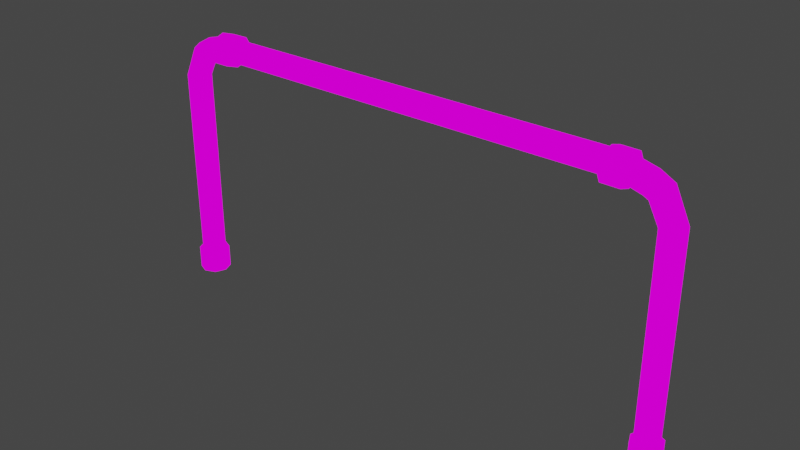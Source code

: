# Source: WSPipe.blend  (saved by Blender 2.82.7; exported with 4.5.12 LTS)
import bpy
from mathutils import Matrix  # noqa: F401  (used for matrix-valued properties, if any)

bpy.ops.wm.read_factory_settings(use_empty=True)
scene = bpy.context.scene
scene.name = 'Scene'

# ---- collections
col_collection = bpy.data.collections.new('Collection'); scene.collection.children.link(col_collection)

# ---- images (referenced by path relative to the original .blend; pixels are not part of the script)
import os
ASSET_DIR = os.environ.get("B2B_ASSET_DIR", "")  # directory of the original .blend (textures are referenced by path, not embedded)
HERE = os.path.dirname(os.path.abspath(__file__))  # packed textures are extracted next to this script under _unpacked/

def load_image(name, relpath, width, height, colorspace="sRGB"):
    """Load a texture the original file referenced (path relative to the .blend, or extracted next to this script)."""
    p = next((c for c in (os.path.join(HERE, relpath), os.path.join(ASSET_DIR, relpath)) if relpath and os.path.exists(c)), "")
    if p:
        img = bpy.data.images.load(p, check_existing=True)
        img.name = name
    else:  # same state as the original file: an image datablock whose file is absent (Cycles renders it pink)
        img = bpy.data.images.new(name, width, height)
        img.source = "FILE"
        img.filepath = "//" + (relpath or name)
    img.colorspace_settings.name = colorspace
    return img
img_mechanishop_png_003 = load_image('MECHANISHOP.png.003', 'MECHANISHOP.png', 1024, 1024, 'sRGB')

# ---- materials (node trees are filled in below, after node groups)
mat_mechanishop_003 = bpy.data.materials.new('MECHANISHOP.003')
mat_mechanishop_003.use_transparent_shadow = False

# ---- material node trees
mat_mechanishop_003.use_nodes = True; mat_mechanishop_003.node_tree.nodes.clear()
_N = mat_mechanishop_003.node_tree.nodes; _L = mat_mechanishop_003.node_tree.links
n0 = _N.new('ShaderNodeOutputMaterial'); n0.name = 'Material Output'; n0.location = (400, 0)
n1 = _N.new('ShaderNodeLightPath'); n1.name = 'Light Path'; n1.location = (0, 250)
n2 = _N.new('ShaderNodeBsdfTransparent'); n2.name = 'Transparent BSDF'; n2.location = (-200, -100)
n3 = _N.new('ShaderNodeEmission'); n3.name = 'Emission'; n3.location = (-200, -200)
n4 = _N.new('ShaderNodeMixShader'); n4.name = 'Mix Shader'; n4.location = (200, 0)
n5 = _N.new('ShaderNodeMixShader'); n5.name = 'Mix Shader.001'; n5.location = (0, -100)
n6 = _N.new('ShaderNodeTexImage'); n6.name = 'Image Texture'; n6.location = (-500, 100)
n6.image = img_mechanishop_png_003
n6.interpolation = 'Closest'
_L.new(n6.outputs[0], n3.inputs[0])
_L.new(n6.outputs[1], n5.inputs[0])
_L.new(n2.outputs[0], n5.inputs[1])
_L.new(n2.outputs[0], n4.inputs[1])
_L.new(n3.outputs[0], n5.inputs[2])
_L.new(n5.outputs[0], n4.inputs[2])
_L.new(n1.outputs[0], n4.inputs[0])
_L.new(n4.outputs[0], n0.inputs[0])
n0.is_active_output = True

# ---- world
world_world = bpy.data.worlds.new('World'); scene.world = world_world
world_world.use_nodes = True; world_world.node_tree.nodes.clear()
_N = world_world.node_tree.nodes; _L = world_world.node_tree.links
n0 = _N.new('ShaderNodeOutputWorld'); n0.name = 'World Output'; n0.location = (300, 300)
n1 = _N.new('ShaderNodeBackground'); n1.name = 'Background'; n1.location = (10, 300)
n1.inputs[0].default_value = (0.05088, 0.05088, 0.05088, 1.0)
_L.new(n1.outputs[0], n0.inputs[0])
n0.is_active_output = True
world_world.color = (0.05088, 0.05088, 0.05088)
world_world.use_sun_shadow = False
world_world.sun_shadow_jitter_overblur = 0.0

# ---- meshes
me_cube_004 = bpy.data.meshes.new('Cube.004')
me_cube_004.from_pydata([(-2.037, 3.63, -0.2599), (-2.037, 3.75, -0.5142), (-2.037, 3.75, -0.2599), (-1.574, 3.63, 1.321), (-2.037, 3.63, 0.7573), (-1.917, 3.63, -0.2599), (-1.813, 3.75, 1.167), (-1.917, 3.63, -0.5142), (-2.037, 3.63, 0.3759), (-1.917, 3.75, -0.2599), (-2.037, 3.63, -0.5142), (-1.917, 3.75, 0.2487), (-2.037, 3.75, -0.1328), (-1.917, 3.75, 0.7573), (-1.917, 3.63, 0.7573), (-1.917, 3.63, 0.2487), (-1.835, 3.75, 1.285), (-1.917, 3.75, -0.5142), (-1.917, 3.63, 0.503), (-1.917, 3.63, 1.012), (-1.573, 3.63, 1.201), (-1.813, 3.63, 1.167), (-1.917, 3.63, -0.3871), (-1.574, 3.75, 1.321), (-2.037, 3.75, 0.7573), (-2.037, 3.75, 0.2487), (-2.037, 3.75, 1.012), (-1.835, 3.63, 1.285), (-2.037, 3.75, 0.503), (-2.037, 3.63, 0.503), (-2.037, 3.75, -0.005597), (-1.573, 3.75, 1.201), (-1.977, 3.605, -0.5142), (-2.037, 3.63, 1.012), (-1.917, 3.75, 1.012), (-1.917, 3.63, -0.005597), (-1.917, 3.75, 0.503), (-2.037, 3.63, 0.2487), (-1.917, 3.75, -0.005597), (-2.037, 3.63, -0.005597), (-1.977, 3.775, 0.2487), (-1.977, 3.605, -0.2599), (-2.037, 3.63, 0.8845), (-1.824, 3.775, 1.226), (-1.977, 3.605, -0.005597), (-1.917, 3.75, 0.3759), (-2.062, 3.69, -0.5142), (-2.062, 3.69, -0.005597), (-1.977, 3.775, 1.012), (-2.037, 3.75, -0.3871), (-1.977, 3.775, -0.005597), (-2.037, 3.75, 0.6302), (-1.917, 3.75, -0.1328), (-2.037, 3.63, -0.1328), (-1.892, 3.69, -0.005597), (-1.977, 3.775, 0.7573), (-1.7, 3.75, 1.2), (-2.062, 3.69, 1.012), (-1.935, 3.63, 1.231), (-1.701, 3.75, 1.32), (-1.892, 3.69, 0.7573), (-1.977, 3.605, 0.2487), (-1.977, 3.775, -0.2599), (-1.847, 3.63, 1.149), (-1.977, 3.775, -0.5142), (-2.037, 3.75, 0.3759), (-1.892, 3.69, -0.2599), (-1.84, 3.69, 1.31), (-1.572, 3.69, 1.176), (-2.037, 3.75, 0.8845), (-1.935, 3.75, 1.231), (-1.917, 3.75, -0.3871), (-2.062, 3.69, 0.7573), (-1.574, 3.69, 1.346), (-2.062, 3.69, 0.503), (-1.977, 3.605, 0.7573), (-1.917, 3.63, 0.6302), (-1.977, 3.605, 0.503), (-2.037, 3.75, 0.1216), (-1.809, 3.69, 1.142), (-1.573, 3.775, 1.261), (-1.573, 3.605, 1.261), (-1.7, 3.63, 1.2), (-1.824, 3.605, 1.226), (-1.917, 3.75, 0.8845), (-1.847, 3.75, 1.149), (-1.917, 3.75, 0.6302), (-1.892, 3.69, 0.2487), (-1.977, 3.605, 1.012), (-1.917, 3.63, 0.1216), (-1.977, 3.775, 0.503), (-1.917, 3.63, -0.1328), (-1.917, 3.75, 0.1216), (-2.062, 3.69, -0.2599), (-2.037, 3.63, -0.3871), (-1.892, 3.69, -0.5142), (-2.037, 3.63, 0.6302), (-2.062, 3.69, 0.2487), (-2.037, 3.63, 0.1216), (-1.701, 3.63, 1.32), (-1.892, 3.69, 0.503), (-1.917, 3.63, 0.3759), (-1.892, 3.69, 1.012), (-1.917, 3.63, 0.8845), (-1.7, 3.605, 1.26), (-1.891, 3.605, 1.19), (-1.977, 3.605, 0.8845), (-1.977, 3.605, 0.6302), (-1.977, 3.605, 0.3759), (-1.977, 3.605, 0.1216), (-1.977, 3.605, -0.1328), (-1.977, 3.605, -0.3871), (-1.892, 3.69, -0.1328), (-1.892, 3.69, -0.3871), (-1.892, 3.69, 0.3759), (-1.892, 3.69, 0.1216), (-1.892, 3.69, 0.8845), (-1.892, 3.69, 0.6302), (-1.7, 3.69, 1.175), (-1.829, 3.69, 1.132), (-2.062, 3.69, -0.1328), (-2.062, 3.69, -0.3871), (-2.062, 3.69, 0.3759), (-2.062, 3.69, 0.1216), (-2.062, 3.69, 0.8845), (-2.062, 3.69, 0.6302), (-1.701, 3.69, 1.345), (-1.953, 3.69, 1.248), (-1.7, 3.775, 1.26), (-1.891, 3.775, 1.19), (-1.977, 3.775, 0.8845), (-1.977, 3.775, 0.6302), (-1.977, 3.775, 0.3759), (-1.977, 3.775, 0.1216), (-1.977, 3.775, -0.1328), (-1.977, 3.775, -0.3871), (1.779, 3.745, -0.2599), (1.779, 3.625, -0.5142), (1.779, 3.625, -0.2599), (1.315, 3.745, 1.321), (1.779, 3.745, 0.7573), (1.659, 3.745, -0.2599), (1.555, 3.625, 1.167), (1.659, 3.745, -0.5142), (1.779, 3.745, 0.3759), (1.659, 3.625, -0.2599), (1.779, 3.745, -0.5142), (1.659, 3.625, 0.2487), (1.779, 3.625, -0.1328), (1.659, 3.625, 0.7573), (1.659, 3.745, 0.7573), (1.659, 3.745, 0.2487), (1.577, 3.625, 1.285), (1.659, 3.625, -0.5142), (1.659, 3.745, 0.503), (1.659, 3.745, 1.012), (1.314, 3.745, 1.201), (1.555, 3.745, 1.167), (1.659, 3.745, -0.3871), (1.315, 3.625, 1.321), (1.779, 3.625, 0.7573), (1.779, 3.625, 0.2487), (1.779, 3.625, 1.012), (1.577, 3.745, 1.285), (1.779, 3.625, 0.503), (1.779, 3.745, 0.503), (1.779, 3.625, -0.005597), (1.314, 3.625, 1.201), (1.719, 3.77, -0.5142), (1.779, 3.745, 1.012), (1.659, 3.625, 1.012), (1.659, 3.745, -0.005597), (1.659, 3.625, 0.503), (1.779, 3.745, 0.2487), (1.659, 3.625, -0.005597), (1.779, 3.745, -0.005597), (1.719, 3.6, 0.2487), (1.719, 3.77, -0.2599), (1.779, 3.745, 0.8845), (1.566, 3.6, 1.226), (1.719, 3.77, -0.005597), (1.659, 3.625, 0.3759), (1.804, 3.685, -0.5142), (1.804, 3.685, -0.005597), (1.719, 3.6, 1.012), (1.779, 3.625, -0.3871), (1.719, 3.6, -0.005597), (1.779, 3.625, 0.6302), (1.659, 3.625, -0.1328), (1.779, 3.745, -0.1328), (1.634, 3.685, -0.005597), (1.719, 3.6, 0.7573), (1.441, 3.625, 1.2), (1.804, 3.685, 1.012), (1.676, 3.745, 1.231), (1.442, 3.625, 1.32), (1.634, 3.685, 0.7573), (1.719, 3.77, 0.2487), (1.719, 3.6, -0.2599), (1.589, 3.745, 1.149), (1.719, 3.6, -0.5142), (1.779, 3.625, 0.3759), (1.634, 3.685, -0.2599), (1.581, 3.685, 1.31), (1.314, 3.685, 1.176), (1.779, 3.625, 0.8845), (1.676, 3.625, 1.231), (1.659, 3.625, -0.3871), (1.804, 3.685, 0.7573), (1.316, 3.685, 1.346), (1.804, 3.685, 0.503), (1.719, 3.77, 0.7573), (1.659, 3.745, 0.6302), (1.719, 3.77, 0.503), (1.779, 3.625, 0.1216), (1.55, 3.685, 1.142), (1.315, 3.6, 1.261), (1.315, 3.77, 1.261), (1.441, 3.745, 1.2), (1.566, 3.77, 1.226), (1.659, 3.625, 0.8845), (1.589, 3.625, 1.149), (1.659, 3.625, 0.6302), (1.634, 3.685, 0.2487), (1.719, 3.77, 1.012), (1.659, 3.745, 0.1216), (1.719, 3.6, 0.503), (1.659, 3.745, -0.1328), (1.659, 3.625, 0.1216), (1.804, 3.685, -0.2599), (1.779, 3.745, -0.3871), (1.634, 3.685, -0.5142), (1.779, 3.745, 0.6302), (1.804, 3.685, 0.2487), (1.779, 3.745, 0.1216), (1.442, 3.745, 1.32), (1.634, 3.685, 0.503), (1.659, 3.745, 0.3759), (1.634, 3.685, 1.012), (1.659, 3.745, 0.8845), (1.442, 3.77, 1.26), (1.632, 3.77, 1.19), (1.719, 3.77, 0.8845), (1.719, 3.77, 0.6302), (1.719, 3.77, 0.3759), (1.719, 3.77, 0.1216), (1.719, 3.77, -0.1328), (1.719, 3.77, -0.3871), (1.634, 3.685, -0.1328), (1.634, 3.685, -0.3871), (1.634, 3.685, 0.3759), (1.634, 3.685, 0.1216), (1.634, 3.685, 0.8845), (1.634, 3.685, 0.6302), (1.441, 3.685, 1.175), (1.57, 3.685, 1.132), (1.804, 3.685, -0.1328), (1.804, 3.685, -0.3871), (1.804, 3.685, 0.3759), (1.804, 3.685, 0.1216), (1.804, 3.685, 0.8845), (1.804, 3.685, 0.6302), (1.443, 3.685, 1.345), (1.694, 3.685, 1.248), (1.442, 3.6, 1.26), (1.632, 3.6, 1.19), (1.719, 3.6, 0.8845), (1.719, 3.6, 0.6302), (1.719, 3.6, 0.3759), (1.719, 3.6, 0.1216), (1.719, 3.6, -0.1328), (1.719, 3.6, -0.3871), (-1.572, 3.692, 1.152), (-1.573, 3.596, 1.184), (-1.574, 3.692, 1.371), (-1.574, 3.788, 1.339), (-1.573, 3.828, 1.262), (-1.573, 3.788, 1.184), (-1.573, 3.556, 1.262), (-1.574, 3.596, 1.339), (-1.7, 3.596, 1.183), (-1.7, 3.788, 1.183), (-1.701, 3.788, 1.337), (-1.701, 3.596, 1.337), (-1.7, 3.556, 1.26), (-1.7, 3.692, 1.15), (-1.701, 3.692, 1.37), (-1.7, 3.828, 1.26), (1.314, 3.78, 1.184), (1.314, 3.684, 1.152), (1.315, 3.587, 1.339), (1.316, 3.684, 1.371), (1.314, 3.587, 1.184), (1.315, 3.547, 1.262), (1.315, 3.78, 1.339), (1.315, 3.82, 1.262), (1.441, 3.78, 1.183), (1.441, 3.587, 1.183), (1.442, 3.587, 1.337), (1.442, 3.78, 1.337), (1.442, 3.82, 1.26), (1.441, 3.684, 1.15), (1.443, 3.684, 1.37), (1.442, 3.547, 1.26), (-1.228, 3.639, 1.202), (-1.604, 3.639, 1.322), (-1.228, 3.639, 1.322), (1.407, 3.639, 1.202), (0.2778, 3.639, 1.202), (-1.228, 3.759, 1.202), (1.031, 3.759, 1.322), (-1.604, 3.759, 1.202), (-0.2867, 3.639, 1.202), (-1.228, 3.759, 1.322), (-1.604, 3.639, 1.202), (-0.4749, 3.759, 1.322), (-1.039, 3.639, 1.322), (0.2778, 3.759, 1.322), (0.2778, 3.759, 1.202), (-0.4749, 3.759, 1.202), (1.031, 3.639, 1.322), (-1.604, 3.759, 1.322), (-0.09851, 3.759, 1.202), (0.6542, 3.759, 1.202), (1.407, 3.759, 1.202), (1.031, 3.759, 1.202), (-1.416, 3.759, 1.202), (1.407, 3.639, 1.322), (0.2778, 3.639, 1.322), (-0.4749, 3.639, 1.322), (0.6542, 3.639, 1.322), (1.031, 3.639, 1.202), (-0.09851, 3.639, 1.322), (-0.09851, 3.639, 1.202), (-0.8512, 3.639, 1.322), (1.407, 3.759, 1.322), (-1.604, 3.699, 1.177), (0.6542, 3.639, 1.202), (0.6542, 3.759, 1.322), (-0.8512, 3.759, 1.202), (-0.09851, 3.759, 1.322), (-0.4749, 3.639, 1.202), (-0.8512, 3.759, 1.322), (-0.8512, 3.639, 1.202), (-0.4749, 3.699, 1.347), (-1.228, 3.699, 1.177), (0.466, 3.639, 1.202), (1.031, 3.699, 1.347), (-0.8512, 3.699, 1.177), (-0.2867, 3.759, 1.322), (-1.604, 3.614, 1.262), (-0.8512, 3.614, 1.262), (0.6542, 3.699, 1.347), (-1.416, 3.639, 1.322), (-0.8512, 3.699, 1.347), (0.08966, 3.639, 1.322), (-1.039, 3.759, 1.322), (-1.039, 3.639, 1.202), (-0.8512, 3.784, 1.262), (0.2778, 3.699, 1.347), (1.219, 3.759, 1.322), (0.6542, 3.614, 1.262), (0.8423, 3.639, 1.202), (1.219, 3.639, 1.322), (0.2778, 3.784, 1.262), (-0.4749, 3.699, 1.177), (-1.228, 3.699, 1.347), (0.8423, 3.759, 1.202), (-1.604, 3.699, 1.347), (-0.2867, 3.639, 1.322), (-1.228, 3.784, 1.262), (1.031, 3.614, 1.262), (1.407, 3.784, 1.262), (0.466, 3.639, 1.322), (0.8423, 3.639, 1.322), (-1.416, 3.759, 1.322), (0.2778, 3.614, 1.262), (1.407, 3.614, 1.262), (-0.09851, 3.614, 1.262), (0.2778, 3.699, 1.177), (0.08966, 3.759, 1.202), (-0.09851, 3.699, 1.177), (-0.663, 3.639, 1.322), (1.031, 3.784, 1.262), (1.407, 3.699, 1.347), (1.407, 3.699, 1.177), (1.219, 3.759, 1.202), (1.031, 3.699, 1.177), (0.466, 3.759, 1.322), (0.8423, 3.759, 1.322), (0.08966, 3.759, 1.322), (-0.4749, 3.784, 1.262), (0.6542, 3.699, 1.177), (-0.663, 3.759, 1.202), (-0.09851, 3.699, 1.347), (-1.039, 3.759, 1.202), (-0.663, 3.759, 1.322), (-1.228, 3.614, 1.262), (-1.416, 3.639, 1.202), (-1.604, 3.784, 1.262), (0.08966, 3.639, 1.202), (-0.4749, 3.614, 1.262), (-0.663, 3.639, 1.202), (1.219, 3.639, 1.202), (-0.09851, 3.784, 1.262), (-0.2867, 3.759, 1.202), (0.6542, 3.784, 1.262), (0.466, 3.759, 1.202), (1.219, 3.699, 1.177), (0.8423, 3.699, 1.177), (0.466, 3.699, 1.177), (0.08966, 3.699, 1.177), (-0.2867, 3.699, 1.177), (-0.663, 3.699, 1.177), (-1.039, 3.699, 1.177), (-1.416, 3.699, 1.177), (-1.039, 3.784, 1.262), (-1.416, 3.784, 1.262), (-0.2867, 3.784, 1.262), (-0.663, 3.784, 1.262), (0.466, 3.784, 1.262), (0.08966, 3.784, 1.262), (1.219, 3.784, 1.262), (0.8423, 3.784, 1.262), (-1.039, 3.614, 1.262), (-1.416, 3.614, 1.262), (-0.2867, 3.614, 1.262), (-0.663, 3.614, 1.262), (0.466, 3.614, 1.262), (0.08966, 3.614, 1.262), (1.219, 3.614, 1.262), (0.8423, 3.614, 1.262), (1.219, 3.699, 1.347), (0.8423, 3.699, 1.347), (0.466, 3.699, 1.347), (0.08966, 3.699, 1.347), (-0.2867, 3.699, 1.347), (-0.663, 3.699, 1.347), (-1.039, 3.699, 1.347), (-1.416, 3.699, 1.347), (1.643, 3.761, -0.5309), (1.719, 3.792, -0.5309), (1.795, 3.761, -0.5309), (1.826, 3.685, -0.5309), (1.795, 3.609, -0.5309), (1.719, 3.578, -0.5309), (1.643, 3.761, -0.3704), (1.643, 3.609, -0.5309), (1.611, 3.685, -0.5309), (1.795, 3.609, -0.3704), (1.643, 3.609, -0.3704), (1.795, 3.761, -0.3704), (1.719, 3.792, -0.3704), (1.611, 3.685, -0.3704), (1.826, 3.685, -0.3704), (1.719, 3.578, -0.3704), (-1.977, 3.58, -0.533), (-1.899, 3.612, -0.5329), (-2.087, 3.69, -0.533), (-2.055, 3.612, -0.533), (-1.977, 3.8, -0.533), (-2.055, 3.768, -0.533), (-1.899, 3.612, -0.3683), (-1.867, 3.69, -0.533), (-1.899, 3.768, -0.533), (-2.055, 3.768, -0.3683), (-1.899, 3.768, -0.3683), (-2.055, 3.612, -0.3683), (-1.977, 3.58, -0.3683), (-1.867, 3.69, -0.3683), (-2.087, 3.69, -0.3683), (-1.977, 3.8, -0.3683)], [], [(135, 49, 2, 62), (134, 12, 30, 50), (133, 78, 25, 40), (132, 65, 28, 90), (131, 51, 24, 55), (130, 69, 26, 48), (129, 70, 16, 43), (167, 204, 289, 292), (127, 58, 27, 67), (59, 126, 286, 282), (125, 96, 4, 72), (124, 42, 33, 57), (123, 98, 37, 97), (122, 8, 29, 74), (121, 94, 0, 93), (120, 53, 39, 47), (119, 85, 6, 79), (192, 264, 303, 297), (117, 86, 13, 60), (116, 84, 34, 102), (115, 92, 11, 87), (114, 45, 36, 100), (113, 71, 9, 66), (112, 52, 38, 54), (111, 22, 5, 41), (110, 91, 35, 44), (109, 89, 15, 61), (108, 101, 18, 77), (107, 76, 14, 75), (106, 103, 19, 88), (105, 63, 21, 83), (3, 73, 274, 279), (156, 217, 295, 288), (27, 83, 104, 99), (83, 21, 82, 104), (58, 105, 83, 27), (33, 88, 105, 58), (88, 19, 63, 105), (42, 106, 88, 33), (4, 75, 106, 42), (75, 14, 103, 106), (96, 107, 75, 4), (29, 77, 107, 96), (77, 18, 76, 107), (8, 108, 77, 29), (37, 61, 108, 8), (61, 15, 101, 108), (98, 109, 61, 37), (39, 44, 109, 98), (44, 35, 89, 109), (53, 110, 44, 39), (0, 41, 110, 53), (41, 5, 91, 110), (94, 111, 41, 0), (71, 113, 469, 466), (64, 1, 461, 460), (91, 112, 54, 35), (5, 66, 112, 91), (66, 9, 52, 112), (22, 113, 66, 5), (22, 111, 468, 462), (1, 46, 458, 461), (101, 114, 100, 18), (15, 87, 114, 101), (87, 11, 45, 114), (89, 115, 87, 15), (35, 54, 115, 89), (54, 38, 92, 115), (103, 116, 102, 19), (14, 60, 116, 103), (60, 13, 84, 116), (76, 117, 60, 14), (18, 100, 117, 76), (100, 36, 86, 117), (80, 31, 277, 276), (21, 79, 118, 82), (79, 6, 56, 118), (63, 119, 79, 21), (19, 102, 119, 63), (102, 34, 85, 119), (12, 120, 47, 30), (2, 93, 120, 12), (93, 0, 53, 120), (49, 121, 93, 2), (49, 135, 471, 465), (113, 22, 462, 469), (65, 122, 74, 28), (25, 97, 122, 65), (97, 37, 8, 122), (78, 123, 97, 25), (30, 47, 123, 78), (47, 39, 98, 123), (69, 124, 57, 26), (24, 72, 124, 69), (72, 4, 42, 124), (51, 125, 72, 24), (28, 74, 125, 51), (74, 29, 96, 125), (240, 218, 296, 300), (16, 67, 126, 59), (67, 27, 99, 126), (70, 127, 67, 16), (26, 57, 127, 70), (57, 33, 58, 127), (159, 216, 293, 290), (6, 43, 128, 56), (43, 16, 59, 128), (85, 129, 43, 6), (34, 48, 129, 85), (48, 26, 70, 129), (84, 130, 48, 34), (13, 55, 130, 84), (55, 24, 69, 130), (86, 131, 55, 13), (36, 90, 131, 86), (90, 28, 51, 131), (45, 132, 90, 36), (11, 40, 132, 45), (40, 25, 65, 132), (92, 133, 40, 11), (38, 50, 133, 92), (50, 30, 78, 133), (52, 134, 50, 38), (9, 62, 134, 52), (62, 2, 12, 134), (71, 135, 62, 9), (10, 32, 456, 459), (111, 94, 467, 468), (271, 185, 138, 198), (270, 148, 166, 186), (269, 214, 161, 176), (268, 201, 164, 226), (267, 187, 160, 191), (266, 205, 162, 184), (265, 206, 152, 179), (235, 240, 300, 299), (263, 194, 163, 203), (209, 159, 290, 291), (261, 232, 140, 208), (260, 178, 169, 193), (259, 234, 173, 233), (258, 144, 165, 210), (257, 230, 136, 229), (256, 189, 175, 183), (255, 221, 142, 215), (118, 56, 281, 285), (253, 222, 149, 196), (252, 220, 170, 238), (251, 228, 147, 223), (250, 181, 172, 236), (249, 207, 145, 202), (248, 188, 174, 190), (247, 158, 141, 177), (246, 227, 171, 180), (245, 225, 151, 197), (244, 237, 154, 213), (243, 212, 150, 211), (242, 239, 155, 224), (241, 199, 157, 219), (128, 59, 282, 287), (82, 118, 285, 280), (163, 219, 240, 235), (219, 157, 218, 240), (194, 241, 219, 163), (169, 224, 241, 194), (224, 155, 199, 241), (178, 242, 224, 169), (140, 211, 242, 178), (211, 150, 239, 242), (232, 243, 211, 140), (165, 213, 243, 232), (213, 154, 212, 243), (144, 244, 213, 165), (173, 197, 244, 144), (197, 151, 237, 244), (234, 245, 197, 173), (175, 180, 245, 234), (180, 171, 225, 245), (189, 246, 180, 175), (136, 177, 246, 189), (177, 141, 227, 246), (230, 247, 177, 136), (137, 182, 443, 444), (185, 271, 455, 449), (227, 248, 190, 171), (141, 202, 248, 227), (202, 145, 188, 248), (158, 249, 202, 141), (249, 158, 446, 453), (146, 168, 441, 442), (237, 250, 236, 154), (151, 223, 250, 237), (223, 147, 181, 250), (225, 251, 223, 151), (171, 190, 251, 225), (190, 174, 228, 251), (239, 252, 238, 155), (150, 196, 252, 239), (196, 149, 220, 252), (212, 253, 196, 150), (154, 236, 253, 212), (236, 172, 222, 253), (31, 68, 272, 277), (157, 215, 254, 218), (215, 142, 192, 254), (199, 255, 215, 157), (155, 238, 255, 199), (238, 170, 221, 255), (148, 256, 183, 166), (138, 229, 256, 148), (229, 136, 189, 256), (185, 257, 229, 138), (247, 230, 451, 452), (271, 207, 450, 455), (201, 258, 210, 164), (161, 233, 258, 201), (233, 173, 144, 258), (214, 259, 233, 161), (166, 183, 259, 214), (183, 175, 234, 259), (205, 260, 193, 162), (160, 208, 260, 205), (208, 140, 178, 260), (187, 261, 208, 160), (164, 210, 261, 187), (210, 165, 232, 261), (56, 128, 287, 281), (152, 203, 262, 195), (203, 163, 235, 262), (206, 263, 203, 152), (162, 193, 263, 206), (193, 169, 194, 263), (20, 81, 278, 273), (142, 179, 264, 192), (179, 152, 195, 264), (221, 265, 179, 142), (170, 184, 265, 221), (184, 162, 206, 265), (220, 266, 184, 170), (149, 191, 266, 220), (191, 160, 205, 266), (222, 267, 191, 149), (172, 226, 267, 222), (226, 164, 187, 267), (181, 268, 226, 172), (147, 176, 268, 181), (176, 161, 201, 268), (228, 269, 176, 147), (174, 186, 269, 228), (186, 166, 214, 269), (188, 270, 186, 174), (145, 198, 270, 188), (198, 138, 148, 270), (207, 271, 198, 145), (231, 153, 447, 448), (143, 231, 448, 440), (287, 282, 275, 276), (286, 283, 279, 274), (285, 281, 277, 272), (284, 280, 273, 278), (283, 284, 278, 279), (280, 285, 272, 273), (282, 286, 274, 275), (281, 287, 276, 277), (303, 298, 290, 293), (302, 299, 294, 291), (301, 297, 292, 289), (300, 296, 288, 295), (299, 300, 295, 294), (296, 301, 289, 288), (298, 302, 291, 290), (297, 303, 293, 292), (218, 254, 301, 296), (81, 3, 279, 278), (68, 20, 273, 272), (264, 195, 298, 303), (126, 99, 283, 286), (254, 192, 297, 301), (216, 167, 292, 293), (139, 209, 291, 294), (195, 262, 302, 298), (217, 139, 294, 295), (73, 23, 275, 274), (99, 104, 284, 283), (204, 156, 288, 289), (262, 235, 299, 302), (23, 80, 276, 275), (104, 82, 280, 284), (439, 353, 306, 366), (438, 316, 334, 354), (437, 382, 329, 344), (436, 369, 332, 394), (435, 355, 328, 359), (434, 373, 330, 352), (433, 374, 320, 347), (432, 363, 327, 384), (431, 362, 331, 371), (430, 403, 307, 377), (429, 400, 308, 376), (428, 346, 337, 361), (427, 402, 341, 401), (426, 312, 333, 378), (425, 398, 304, 397), (424, 357, 343, 351), (423, 389, 310, 383), (422, 360, 335, 372), (421, 390, 317, 364), (420, 388, 338, 406), (419, 396, 315, 391), (418, 349, 340, 404), (417, 375, 313, 370), (416, 356, 342, 358), (415, 326, 309, 345), (414, 395, 339, 348), (413, 393, 319, 365), (412, 405, 322, 381), (411, 380, 318, 379), (410, 407, 323, 392), (409, 367, 325, 387), (408, 386, 324, 385), (403, 408, 385, 307), (331, 387, 408, 403), (387, 325, 386, 408), (362, 409, 387, 331), (337, 392, 409, 362), (392, 323, 367, 409), (346, 410, 392, 337), (308, 379, 410, 346), (379, 318, 407, 410), (400, 411, 379, 308), (333, 381, 411, 400), (381, 322, 380, 411), (312, 412, 381, 333), (341, 365, 412, 312), (365, 319, 405, 412), (402, 413, 365, 341), (343, 348, 413, 402), (348, 339, 393, 413), (357, 414, 348, 343), (304, 345, 414, 357), (345, 309, 395, 414), (398, 415, 345, 304), (314, 336, 415, 398), (336, 311, 326, 415), (395, 416, 358, 339), (309, 370, 416, 395), (370, 313, 356, 416), (326, 417, 370, 309), (311, 399, 417, 326), (399, 321, 375, 417), (405, 418, 404, 322), (319, 391, 418, 405), (391, 315, 349, 418), (393, 419, 391, 319), (339, 358, 419, 393), (358, 342, 396, 419), (407, 420, 406, 323), (318, 364, 420, 407), (364, 317, 388, 420), (380, 421, 364, 318), (322, 404, 421, 380), (404, 340, 390, 421), (386, 422, 372, 324), (325, 383, 422, 386), (383, 310, 360, 422), (367, 423, 383, 325), (323, 406, 423, 367), (406, 338, 389, 423), (316, 424, 351, 334), (306, 397, 424, 316), (397, 304, 357, 424), (353, 425, 397, 306), (305, 350, 425, 353), (350, 314, 398, 425), (369, 426, 378, 332), (329, 401, 426, 369), (401, 341, 312, 426), (382, 427, 401, 329), (334, 351, 427, 382), (351, 343, 402, 427), (373, 428, 361, 330), (328, 376, 428, 373), (376, 308, 346, 428), (355, 429, 376, 328), (332, 378, 429, 355), (378, 333, 400, 429), (363, 430, 377, 327), (320, 371, 430, 363), (371, 331, 403, 430), (374, 431, 371, 320), (330, 361, 431, 374), (361, 337, 362, 431), (360, 432, 384, 335), (310, 347, 432, 360), (347, 320, 363, 432), (389, 433, 347, 310), (338, 352, 433, 389), (352, 330, 374, 433), (388, 434, 352, 338), (317, 359, 434, 388), (359, 328, 373, 434), (390, 435, 359, 317), (340, 394, 435, 390), (394, 332, 355, 435), (349, 436, 394, 340), (315, 344, 436, 349), (344, 329, 369, 436), (396, 437, 344, 315), (342, 354, 437, 396), (354, 334, 382, 437), (356, 438, 354, 342), (313, 366, 438, 356), (366, 306, 316, 438), (375, 439, 366, 313), (321, 368, 439, 375), (368, 305, 353, 439), (442, 441, 452, 451), (441, 440, 446, 452), (440, 448, 453, 446), (448, 447, 450, 453), (444, 443, 454, 449), (443, 442, 451, 454), (447, 445, 455, 450), (445, 444, 449, 455), (158, 247, 452, 446), (200, 137, 444, 445), (207, 249, 453, 450), (182, 146, 442, 443), (257, 185, 449, 454), (230, 257, 454, 451), (153, 200, 445, 447), (168, 143, 440, 441), (459, 456, 468, 467), (456, 457, 462, 468), (457, 463, 469, 462), (463, 464, 466, 469), (461, 458, 470, 465), (458, 459, 467, 470), (464, 460, 471, 466), (460, 461, 465, 471), (46, 10, 459, 458), (121, 49, 465, 470), (94, 121, 470, 467), (17, 64, 460, 464), (32, 7, 457, 456), (7, 95, 463, 457), (95, 17, 464, 463), (135, 71, 466, 471)])
_uv = me_cube_004.uv_layers.new(name='UVMap')
_uv.uv.foreach_set('vector', [0.8906, 0.4205, 0.8751, 0.4205, 0.8751, 0.4317, 0.8906, 0.4317, 0.8906, 0.4432, 0.8751, 0.4432, 0.8751, 0.4545, 0.8906, 0.4545, 0.8906, 0.4205, 0.8751, 0.4205, 0.8751, 0.4317, 0.8906, 0.4317, 0.8906, 0.4432, 0.8751, 0.4432, 0.8751, 0.4545, 0.8906, 0.4545, 0.9062, 0.3864, 0.8751, 0.3864, 0.8751, 0.4091, 0.9062, 0.4091, 0.9062, 0.3864, 0.8751, 0.3864, 0.8751, 0.4091, 0.9062, 0.4091, 0.8906, 0.4205, 0.8751, 0.4205, 0.8751, 0.4317, 0.8906, 0.4317, 0.0, 0.0, 0.0, 0.0, 0.0, 0.0, 0.0, 0.0, 0.8906, 0.4205, 0.8751, 0.4205, 0.8751, 0.4317, 0.8906, 0.4317, 0.9062, 0.4432, 0.8906, 0.4432, 0.8906, 0.4432, 0.9062, 0.4432, 0.8906, 0.4205, 0.8751, 0.4205, 0.8751, 0.4317, 0.8906, 0.4317, 0.8906, 0.4432, 0.8751, 0.4432, 0.8751, 0.4545, 0.8906, 0.4545, 0.8906, 0.4205, 0.8751, 0.4205, 0.8751, 0.4317, 0.8906, 0.4317, 0.8906, 0.4432, 0.8751, 0.4432, 0.8751, 0.4545, 0.8906, 0.4545, 0.8906, 0.4205, 0.8751, 0.4205, 0.8751, 0.4317, 0.8906, 0.4317, 0.8906, 0.4432, 0.8751, 0.4432, 0.8751, 0.4545, 0.8906, 0.4545, 0.8906, 0.4205, 0.8751, 0.4205, 0.8751, 0.4317, 0.8906, 0.4317, 0.9062, 0.4432, 0.8906, 0.4432, 0.8906, 0.4432, 0.9062, 0.4432, 0.8906, 0.4205, 0.8751, 0.4205, 0.8751, 0.4317, 0.8906, 0.4317, 0.8906, 0.4432, 0.8751, 0.4432, 0.8751, 0.4545, 0.8906, 0.4545, 0.8906, 0.4205, 0.8751, 0.4205, 0.8751, 0.4317, 0.8906, 0.4317, 0.8906, 0.4432, 0.8751, 0.4432, 0.8751, 0.4545, 0.8906, 0.4545, 0.8906, 0.4205, 0.8751, 0.4205, 0.8751, 0.4317, 0.8906, 0.4317, 0.8906, 0.4432, 0.8751, 0.4432, 0.8751, 0.4545, 0.8906, 0.4545, 0.8906, 0.4205, 0.8751, 0.4205, 0.8751, 0.4317, 0.8906, 0.4317, 0.8906, 0.4432, 0.8751, 0.4432, 0.8751, 0.4545, 0.8906, 0.4545, 0.8906, 0.4205, 0.8751, 0.4205, 0.8751, 0.4317, 0.8906, 0.4317, 0.8906, 0.4432, 0.8751, 0.4432, 0.8751, 0.4545, 0.8906, 0.4545, 0.8906, 0.4205, 0.8751, 0.4205, 0.8751, 0.4317, 0.8906, 0.4317, 0.8906, 0.4432, 0.8751, 0.4432, 0.8751, 0.4545, 0.8906, 0.4545, 0.8906, 0.4205, 0.8751, 0.4205, 0.8751, 0.4317, 0.8906, 0.4317, 0.0, 0.0, 0.0, 0.0, 0.0, 0.0, 0.0, 0.0, 0.0, 0.0, 0.0, 0.0, 0.0, 0.0, 0.0, 0.0, 0.9062, 0.4319, 0.8906, 0.4319, 0.8906, 0.4432, 0.9062, 0.4432, 0.8906, 0.4319, 0.8751, 0.4319, 0.8751, 0.4432, 0.8906, 0.4432, 0.9062, 0.4205, 0.8906, 0.4205, 0.8906, 0.4317, 0.9062, 0.4317, 0.9062, 0.4092, 0.8906, 0.4092, 0.8906, 0.4205, 0.9062, 0.4205, 0.8906, 0.4092, 0.8751, 0.4092, 0.8751, 0.4205, 0.8906, 0.4205, 0.9062, 0.4432, 0.8906, 0.4432, 0.8906, 0.4545, 0.9062, 0.4545, 0.9062, 0.4319, 0.8906, 0.4319, 0.8906, 0.4432, 0.9062, 0.4432, 0.8906, 0.4319, 0.8751, 0.4319, 0.8751, 0.4432, 0.8906, 0.4432, 0.9062, 0.4205, 0.8906, 0.4205, 0.8906, 0.4317, 0.9062, 0.4317, 0.9062, 0.4092, 0.8906, 0.4092, 0.8906, 0.4205, 0.9062, 0.4205, 0.8906, 0.4092, 0.8751, 0.4092, 0.8751, 0.4205, 0.8906, 0.4205, 0.9062, 0.4432, 0.8906, 0.4432, 0.8906, 0.4545, 0.9062, 0.4545, 0.9062, 0.4319, 0.8906, 0.4319, 0.8906, 0.4432, 0.9062, 0.4432, 0.8906, 0.4319, 0.8751, 0.4319, 0.8751, 0.4432, 0.8906, 0.4432, 0.9062, 0.4205, 0.8906, 0.4205, 0.8906, 0.4317, 0.9062, 0.4317, 0.9062, 0.4092, 0.8906, 0.4092, 0.8906, 0.4205, 0.9062, 0.4205, 0.8906, 0.4092, 0.8751, 0.4092, 0.8751, 0.4205, 0.8906, 0.4205, 0.9062, 0.4432, 0.8906, 0.4432, 0.8906, 0.4545, 0.9062, 0.4545, 0.9062, 0.4319, 0.8906, 0.4319, 0.8906, 0.4432, 0.9062, 0.4432, 0.8906, 0.4319, 0.8751, 0.4319, 0.8751, 0.4432, 0.8906, 0.4432, 0.9062, 0.4205, 0.8906, 0.4205, 0.8906, 0.4317, 0.9062, 0.4317, 0.8751, 0.4205, 0.8906, 0.4205, 0.8906, 0.4205, 0.8751, 0.4205, 0.0, 0.0, 0.0, 0.0, 0.0, 0.0, 0.0, 0.0, 0.9062, 0.4432, 0.8906, 0.4432, 0.8906, 0.4545, 0.9062, 0.4545, 0.9062, 0.4319, 0.8906, 0.4319, 0.8906, 0.4432, 0.9062, 0.4432, 0.8906, 0.4319, 0.8751, 0.4319, 0.8751, 0.4432, 0.8906, 0.4432, 0.9062, 0.4205, 0.8906, 0.4205, 0.8906, 0.4317, 0.9062, 0.4317, 0.8751, 0.4205, 0.8906, 0.4205, 0.8906, 0.4205, 0.8751, 0.4205, 0.0, 0.0, 0.0, 0.0, 0.0, 0.0, 0.0, 0.0, 0.9062, 0.4432, 0.8906, 0.4432, 0.8906, 0.4545, 0.9062, 0.4545, 0.9062, 0.4319, 0.8906, 0.4319, 0.8906, 0.4432, 0.9062, 0.4432, 0.8906, 0.4319, 0.8751, 0.4319, 0.8751, 0.4432, 0.8906, 0.4432, 0.9062, 0.4205, 0.8906, 0.4205, 0.8906, 0.4317, 0.9062, 0.4317, 0.9062, 0.4092, 0.8906, 0.4092, 0.8906, 0.4205, 0.9062, 0.4205, 0.8906, 0.4092, 0.8751, 0.4092, 0.8751, 0.4205, 0.8906, 0.4205, 0.9062, 0.4432, 0.8906, 0.4432, 0.8906, 0.4545, 0.9062, 0.4545, 0.9062, 0.4319, 0.8906, 0.4319, 0.8906, 0.4432, 0.9062, 0.4432, 0.8906, 0.4319, 0.8751, 0.4319, 0.8751, 0.4432, 0.8906, 0.4432, 0.9062, 0.4205, 0.8906, 0.4205, 0.8906, 0.4317, 0.9062, 0.4317, 0.9062, 0.4092, 0.8906, 0.4092, 0.8906, 0.4205, 0.9062, 0.4205, 0.8906, 0.4092, 0.8751, 0.4092, 0.8751, 0.4205, 0.8906, 0.4205, 0.0, 0.0, 0.0, 0.0, 0.0, 0.0, 0.0, 0.0, 0.9062, 0.4319, 0.8906, 0.4319, 0.8906, 0.4432, 0.9062, 0.4432, 0.8906, 0.4319, 0.8751, 0.4319, 0.8751, 0.4432, 0.8906, 0.4432, 0.9062, 0.4205, 0.8906, 0.4205, 0.8906, 0.4317, 0.9062, 0.4317, 0.9062, 0.4092, 0.8906, 0.4092, 0.8906, 0.4205, 0.9062, 0.4205, 0.8906, 0.4092, 0.8751, 0.4092, 0.8751, 0.4205, 0.8906, 0.4205, 0.9062, 0.4432, 0.8906, 0.4432, 0.8906, 0.4545, 0.9062, 0.4545, 0.9062, 0.4319, 0.8906, 0.4319, 0.8906, 0.4432, 0.9062, 0.4432, 0.8906, 0.4319, 0.8751, 0.4319, 0.8751, 0.4432, 0.8906, 0.4432, 0.9062, 0.4205, 0.8906, 0.4205, 0.8906, 0.4317, 0.9062, 0.4317, 0.8751, 0.4205, 0.8906, 0.4205, 0.8906, 0.4205, 0.8751, 0.4205, 0.8906, 0.4205, 0.9062, 0.4205, 0.9062, 0.4205, 0.8906, 0.4205, 0.9062, 0.4432, 0.8906, 0.4432, 0.8906, 0.4545, 0.9062, 0.4545, 0.9062, 0.4319, 0.8906, 0.4319, 0.8906, 0.4432, 0.9062, 0.4432, 0.8906, 0.4319, 0.8751, 0.4319, 0.8751, 0.4432, 0.8906, 0.4432, 0.9062, 0.4205, 0.8906, 0.4205, 0.8906, 0.4317, 0.9062, 0.4317, 0.9062, 0.4092, 0.8906, 0.4092, 0.8906, 0.4205, 0.9062, 0.4205, 0.8906, 0.4092, 0.8751, 0.4092, 0.8751, 0.4205, 0.8906, 0.4205, 0.9062, 0.4432, 0.8906, 0.4432, 0.8906, 0.4545, 0.9062, 0.4545, 0.9062, 0.4319, 0.8906, 0.4319, 0.8906, 0.4432, 0.9062, 0.4432, 0.8906, 0.4319, 0.8751, 0.4319, 0.8751, 0.4432, 0.8906, 0.4432, 0.9062, 0.4205, 0.8906, 0.4205, 0.8906, 0.4317, 0.9062, 0.4317, 0.9062, 0.4092, 0.8906, 0.4092, 0.8906, 0.4205, 0.9062, 0.4205, 0.8906, 0.4092, 0.8751, 0.4092, 0.8751, 0.4205, 0.8906, 0.4205, 0.8751, 0.4317, 0.8751, 0.4092, 0.8751, 0.4092, 0.8751, 0.4317, 0.9062, 0.4319, 0.8906, 0.4319, 0.8906, 0.4432, 0.9062, 0.4432, 0.8906, 0.4319, 0.8751, 0.4319, 0.8751, 0.4432, 0.8906, 0.4432, 0.9062, 0.4205, 0.8906, 0.4205, 0.8906, 0.4317, 0.9062, 0.4317, 0.9062, 0.4092, 0.8906, 0.4092, 0.8906, 0.4205, 0.9062, 0.4205, 0.8906, 0.4092, 0.8751, 0.4092, 0.8751, 0.4205, 0.8906, 0.4205, 0.0, 0.0, 0.0, 0.0, 0.0, 0.0, 0.0, 0.0, 0.8751, 0.3864, 0.8751, 0.4091, 0.9062, 0.4091, 0.9062, 0.3864, 0.8906, 0.4319, 0.8751, 0.4319, 0.8751, 0.4432, 0.8906, 0.4432, 0.8945, 0.3864, 0.8751, 0.3977, 0.9062, 0.4091, 0.9062, 0.3864, 0.8906, 0.3864, 0.8751, 0.3864, 0.8945, 0.4091, 0.9062, 0.4091, 0.8906, 0.4092, 0.8751, 0.4092, 0.8751, 0.4205, 0.8906, 0.4205, 0.8751, 0.3864, 0.9062, 0.3864, 0.9062, 0.4091, 0.8751, 0.4091, 0.8751, 0.3864, 0.9062, 0.3864, 0.9062, 0.4091, 0.8751, 0.4091, 0.9062, 0.3864, 0.8751, 0.3864, 0.8751, 0.4091, 0.9062, 0.4091, 0.8751, 0.3864, 0.9062, 0.3864, 0.9062, 0.4091, 0.8751, 0.4091, 0.9062, 0.4092, 0.8906, 0.4092, 0.8906, 0.4205, 0.9062, 0.4205, 0.8906, 0.4092, 0.8751, 0.4092, 0.8751, 0.4205, 0.8906, 0.4205, 0.9062, 0.4432, 0.8906, 0.4432, 0.8906, 0.4545, 0.9062, 0.4545, 0.9062, 0.4319, 0.8906, 0.4319, 0.8906, 0.4432, 0.9062, 0.4432, 0.8906, 0.4319, 0.8751, 0.4319, 0.8751, 0.4432, 0.8906, 0.4432, 0.9062, 0.4205, 0.8906, 0.4205, 0.8906, 0.4317, 0.9062, 0.4317, 0.9062, 0.4092, 0.8906, 0.4092, 0.8906, 0.4205, 0.9062, 0.4205, 0.8906, 0.4092, 0.8751, 0.4092, 0.8751, 0.4205, 0.8906, 0.4205, 0.9062, 0.4432, 0.8906, 0.4432, 0.8906, 0.4545, 0.9062, 0.4545, 0.9062, 0.4319, 0.8906, 0.4319, 0.8906, 0.4432, 0.9062, 0.4432, 0.8906, 0.4319, 0.8751, 0.4319, 0.8751, 0.4432, 0.8906, 0.4432, 0.9062, 0.4205, 0.8906, 0.4205, 0.8906, 0.4317, 0.9062, 0.4317, 0.0, 0.0, 0.0, 0.0, 0.0, 0.0, 0.0, 0.0, 0.8906, 0.4205, 0.9062, 0.4205, 0.9062, 0.4205, 0.8906, 0.4205, 0.8906, 0.4205, 0.8751, 0.4205, 0.8751, 0.4317, 0.8906, 0.4317, 0.8906, 0.4432, 0.8751, 0.4432, 0.8751, 0.4545, 0.8906, 0.4545, 0.8906, 0.4205, 0.8751, 0.4205, 0.8751, 0.4317, 0.8906, 0.4317, 0.8906, 0.4432, 0.8751, 0.4432, 0.8751, 0.4545, 0.8906, 0.4545, 0.8906, 0.4205, 0.8751, 0.4205, 0.8751, 0.4317, 0.8906, 0.4317, 0.8906, 0.4432, 0.8751, 0.4432, 0.8751, 0.4545, 0.8906, 0.4545, 0.8906, 0.4205, 0.8751, 0.4205, 0.8751, 0.4317, 0.8906, 0.4317, 0.9062, 0.4233, 0.9062, 0.4092, 0.9062, 0.4092, 0.9062, 0.4233, 0.8906, 0.4205, 0.8751, 0.4205, 0.8751, 0.4317, 0.8906, 0.4317, 0.0, 0.0, 0.0, 0.0, 0.0, 0.0, 0.0, 0.0, 0.8906, 0.4205, 0.8751, 0.4205, 0.8751, 0.4317, 0.8906, 0.4317, 0.8906, 0.4432, 0.8751, 0.4432, 0.8751, 0.4545, 0.8906, 0.4545, 0.8906, 0.4205, 0.8751, 0.4205, 0.8751, 0.4317, 0.8906, 0.4317, 0.8906, 0.4432, 0.8751, 0.4432, 0.8751, 0.4545, 0.8906, 0.4545, 0.8906, 0.4205, 0.8751, 0.4205, 0.8751, 0.4317, 0.8906, 0.4317, 0.8906, 0.4432, 0.8751, 0.4432, 0.8751, 0.4545, 0.8906, 0.4545, 0.8906, 0.4205, 0.8751, 0.4205, 0.8751, 0.4317, 0.8906, 0.4317, 0.8906, 0.4432, 0.8751, 0.4432, 0.8751, 0.4432, 0.8906, 0.4432, 0.8906, 0.4205, 0.8751, 0.4205, 0.8751, 0.4317, 0.8906, 0.4317, 0.8906, 0.4432, 0.8751, 0.4432, 0.8751, 0.4545, 0.8906, 0.4545, 0.8906, 0.4205, 0.8751, 0.4205, 0.8751, 0.4317, 0.8906, 0.4317, 0.8906, 0.4432, 0.8751, 0.4432, 0.8751, 0.4545, 0.8906, 0.4545, 0.8906, 0.4205, 0.8751, 0.4205, 0.8751, 0.4317, 0.8906, 0.4317, 0.8906, 0.4432, 0.8751, 0.4432, 0.8751, 0.4545, 0.8906, 0.4545, 0.8906, 0.4205, 0.8751, 0.4205, 0.8751, 0.4317, 0.8906, 0.4317, 0.8906, 0.4432, 0.8751, 0.4432, 0.8751, 0.4545, 0.8906, 0.4545, 0.8906, 0.4205, 0.8751, 0.4205, 0.8751, 0.4317, 0.8906, 0.4317, 0.8906, 0.4432, 0.8751, 0.4432, 0.8751, 0.4545, 0.8906, 0.4545, 0.9062, 0.3864, 0.8751, 0.3864, 0.8751, 0.4091, 0.9062, 0.4091, 0.9062, 0.3864, 0.8751, 0.3864, 0.8751, 0.4091, 0.9062, 0.4091, 0.9062, 0.3977, 0.8867, 0.3864, 0.8751, 0.3864, 0.8751, 0.4091, 0.8906, 0.4432, 0.8751, 0.4432, 0.8751, 0.4432, 0.8906, 0.4432, 0.9062, 0.4432, 0.8906, 0.4432, 0.8906, 0.4432, 0.9062, 0.4432, 0.8751, 0.4317, 0.8751, 0.4092, 0.9062, 0.4092, 0.9062, 0.4233, 0.9062, 0.4317, 0.9062, 0.4092, 0.8751, 0.4092, 0.8751, 0.4317, 0.9062, 0.3949, 0.8945, 0.3864, 0.8751, 0.3977, 0.8751, 0.4091, 0.9062, 0.3864, 0.8906, 0.3864, 0.8751, 0.4091, 0.8751, 0.4091, 0.9062, 0.3864, 0.8906, 0.3864, 0.8751, 0.4091, 0.8751, 0.4091, 0.8751, 0.3864, 0.9062, 0.3864, 0.9062, 0.4091, 0.8751, 0.4091, 0.8751, 0.3864, 0.9062, 0.3864, 0.9062, 0.4091, 0.8751, 0.4091, 0.9062, 0.3864, 0.8751, 0.3864, 0.8751, 0.4091, 0.9062, 0.4091, 0.8751, 0.3864, 0.9062, 0.3864, 0.9062, 0.4091, 0.8751, 0.4091, 0.9062, 0.3864, 0.8751, 0.3864, 0.8751, 0.4091, 0.9062, 0.4091, 0.8906, 0.4092, 0.8751, 0.4092, 0.8751, 0.4205, 0.8906, 0.4205, 0.9062, 0.4432, 0.8906, 0.4432, 0.8906, 0.4545, 0.9062, 0.4545, 0.9062, 0.4319, 0.8906, 0.4319, 0.8906, 0.4432, 0.9062, 0.4432, 0.8906, 0.4319, 0.8751, 0.4319, 0.8751, 0.4432, 0.8906, 0.4432, 0.9062, 0.4205, 0.8906, 0.4205, 0.8906, 0.4317, 0.9062, 0.4317, 0.9062, 0.4092, 0.8906, 0.4092, 0.8906, 0.4205, 0.9062, 0.4205, 0.8906, 0.4092, 0.8751, 0.4092, 0.8751, 0.4205, 0.8906, 0.4205, 0.9062, 0.4432, 0.8906, 0.4432, 0.8906, 0.4545, 0.9062, 0.4545, 0.9062, 0.4319, 0.8906, 0.4319, 0.8906, 0.4432, 0.9062, 0.4432, 0.8906, 0.4319, 0.8751, 0.4319, 0.8751, 0.4432, 0.8906, 0.4432, 0.9062, 0.4205, 0.8906, 0.4205, 0.8906, 0.4317, 0.9062, 0.4317, 0.0, 0.0, 0.0, 0.0, 0.0, 0.0, 0.0, 0.0, 0.8751, 0.4205, 0.8906, 0.4205, 0.8906, 0.4205, 0.8751, 0.4205, 0.9062, 0.4432, 0.8906, 0.4432, 0.8906, 0.4545, 0.9062, 0.4545, 0.9062, 0.4319, 0.8906, 0.4319, 0.8906, 0.4432, 0.9062, 0.4432, 0.8906, 0.4319, 0.8751, 0.4319, 0.8751, 0.4432, 0.8906, 0.4432, 0.9062, 0.4205, 0.8906, 0.4205, 0.8906, 0.4317, 0.9062, 0.4317, 0.8906, 0.4205, 0.9062, 0.4205, 0.9062, 0.4205, 0.8906, 0.4205, 0.0, 0.0, 0.0, 0.0, 0.0, 0.0, 0.0, 0.0, 0.9062, 0.4432, 0.8906, 0.4432, 0.8906, 0.4545, 0.9062, 0.4545, 0.9062, 0.4319, 0.8906, 0.4319, 0.8906, 0.4432, 0.9062, 0.4432, 0.8906, 0.4319, 0.8751, 0.4319, 0.8751, 0.4432, 0.8906, 0.4432, 0.9062, 0.4205, 0.8906, 0.4205, 0.8906, 0.4317, 0.9062, 0.4317, 0.9062, 0.4092, 0.8906, 0.4092, 0.8906, 0.4205, 0.9062, 0.4205, 0.8906, 0.4092, 0.8751, 0.4092, 0.8751, 0.4205, 0.8906, 0.4205, 0.9062, 0.4432, 0.8906, 0.4432, 0.8906, 0.4545, 0.9062, 0.4545, 0.9062, 0.4319, 0.8906, 0.4319, 0.8906, 0.4432, 0.9062, 0.4432, 0.8906, 0.4319, 0.8751, 0.4319, 0.8751, 0.4432, 0.8906, 0.4432, 0.9062, 0.4205, 0.8906, 0.4205, 0.8906, 0.4317, 0.9062, 0.4317, 0.9062, 0.4092, 0.8906, 0.4092, 0.8906, 0.4205, 0.9062, 0.4205, 0.8906, 0.4092, 0.8751, 0.4092, 0.8751, 0.4205, 0.8906, 0.4205, 0.0, 0.0, 0.0, 0.0, 0.0, 0.0, 0.0, 0.0, 0.9062, 0.4319, 0.8906, 0.4319, 0.8906, 0.4432, 0.9062, 0.4432, 0.8906, 0.4319, 0.8751, 0.4319, 0.8751, 0.4432, 0.8906, 0.4432, 0.9062, 0.4205, 0.8906, 0.4205, 0.8906, 0.4317, 0.9062, 0.4317, 0.9062, 0.4092, 0.8906, 0.4092, 0.8906, 0.4205, 0.9062, 0.4205, 0.8906, 0.4092, 0.8751, 0.4092, 0.8751, 0.4205, 0.8906, 0.4205, 0.9062, 0.4432, 0.8906, 0.4432, 0.8906, 0.4545, 0.9062, 0.4545, 0.9062, 0.4319, 0.8906, 0.4319, 0.8906, 0.4432, 0.9062, 0.4432, 0.8906, 0.4319, 0.8751, 0.4319, 0.8751, 0.4432, 0.8906, 0.4432, 0.9062, 0.4205, 0.8906, 0.4205, 0.8906, 0.4317, 0.9062, 0.4317, 0.8906, 0.4205, 0.9062, 0.4205, 0.9062, 0.4205, 0.8906, 0.4205, 0.8906, 0.4205, 0.9062, 0.4205, 0.9062, 0.4205, 0.8906, 0.4205, 0.9062, 0.4432, 0.8906, 0.4432, 0.8906, 0.4545, 0.9062, 0.4545, 0.9062, 0.4319, 0.8906, 0.4319, 0.8906, 0.4432, 0.9062, 0.4432, 0.8906, 0.4319, 0.8751, 0.4319, 0.8751, 0.4432, 0.8906, 0.4432, 0.9062, 0.4205, 0.8906, 0.4205, 0.8906, 0.4317, 0.9062, 0.4317, 0.9062, 0.4092, 0.8906, 0.4092, 0.8906, 0.4205, 0.9062, 0.4205, 0.8906, 0.4092, 0.8751, 0.4092, 0.8751, 0.4205, 0.8906, 0.4205, 0.9062, 0.4432, 0.8906, 0.4432, 0.8906, 0.4545, 0.9062, 0.4545, 0.9062, 0.4319, 0.8906, 0.4319, 0.8906, 0.4432, 0.9062, 0.4432, 0.8906, 0.4319, 0.8751, 0.4319, 0.8751, 0.4432, 0.8906, 0.4432, 0.9062, 0.4205, 0.8906, 0.4205, 0.8906, 0.4317, 0.9062, 0.4317, 0.9062, 0.4092, 0.8906, 0.4092, 0.8906, 0.4205, 0.9062, 0.4205, 0.8906, 0.4092, 0.8751, 0.4092, 0.8751, 0.4205, 0.8906, 0.4205, 0.9062, 0.3864, 0.9062, 0.4091, 0.9062, 0.4091, 0.9062, 0.3864, 0.9062, 0.4319, 0.8906, 0.4319, 0.8906, 0.4432, 0.9062, 0.4432, 0.8906, 0.4319, 0.8751, 0.4319, 0.8751, 0.4432, 0.8906, 0.4432, 0.9062, 0.4205, 0.8906, 0.4205, 0.8906, 0.4317, 0.9062, 0.4317, 0.9062, 0.4092, 0.8906, 0.4092, 0.8906, 0.4205, 0.9062, 0.4205, 0.8906, 0.4092, 0.8751, 0.4092, 0.8751, 0.4205, 0.8906, 0.4205, 0.0, 0.0, 0.0, 0.0, 0.0, 0.0, 0.0, 0.0, 0.9062, 0.4319, 0.8906, 0.4319, 0.8906, 0.4432, 0.9062, 0.4432, 0.8906, 0.4319, 0.8751, 0.4319, 0.8751, 0.4432, 0.8906, 0.4432, 0.9062, 0.4205, 0.8906, 0.4205, 0.8906, 0.4317, 0.9062, 0.4317, 0.9062, 0.4092, 0.8906, 0.4092, 0.8906, 0.4205, 0.9062, 0.4205, 0.8906, 0.4092, 0.8751, 0.4092, 0.8751, 0.4205, 0.8906, 0.4205, 0.9062, 0.4432, 0.8906, 0.4432, 0.8906, 0.4545, 0.9062, 0.4545, 0.9062, 0.4319, 0.8906, 0.4319, 0.8906, 0.4432, 0.9062, 0.4432, 0.8906, 0.4319, 0.8751, 0.4319, 0.8751, 0.4432, 0.8906, 0.4432, 0.9062, 0.4205, 0.8906, 0.4205, 0.8906, 0.4317, 0.9062, 0.4317, 0.9062, 0.4092, 0.8906, 0.4092, 0.8906, 0.4205, 0.9062, 0.4205, 0.8906, 0.4092, 0.8751, 0.4092, 0.8751, 0.4205, 0.8906, 0.4205, 0.9062, 0.4432, 0.8906, 0.4432, 0.8906, 0.4545, 0.9062, 0.4545, 0.9062, 0.4319, 0.8906, 0.4319, 0.8906, 0.4432, 0.9062, 0.4432, 0.8906, 0.4319, 0.8751, 0.4319, 0.8751, 0.4432, 0.8906, 0.4432, 0.9062, 0.4205, 0.8906, 0.4205, 0.8906, 0.4317, 0.9062, 0.4317, 0.9062, 0.4092, 0.8906, 0.4092, 0.8906, 0.4205, 0.9062, 0.4205, 0.8906, 0.4092, 0.8751, 0.4092, 0.8751, 0.4205, 0.8906, 0.4205, 0.9062, 0.4432, 0.8906, 0.4432, 0.8906, 0.4545, 0.9062, 0.4545, 0.9062, 0.4319, 0.8906, 0.4319, 0.8906, 0.4432, 0.9062, 0.4432, 0.8906, 0.4319, 0.8751, 0.4319, 0.8751, 0.4432, 0.8906, 0.4432, 0.9062, 0.4205, 0.8906, 0.4205, 0.8906, 0.4317, 0.9062, 0.4317, 0.0, 0.0, 0.0, 0.0, 0.0, 0.0, 0.0, 0.0, 0.0, 0.0, 0.0, 0.0, 0.0, 0.0, 0.0, 0.0, 0.8906, 0.4432, 0.8751, 0.4432, 0.8751, 0.4545, 0.8906, 0.4545, 0.8906, 0.4432, 0.8751, 0.4432, 0.8751, 0.4545, 0.8906, 0.4545, 0.8906, 0.4432, 0.8751, 0.4432, 0.8751, 0.4545, 0.8906, 0.4545, 0.8906, 0.4432, 0.8751, 0.4432, 0.8751, 0.4545, 0.8906, 0.4545, 0.9062, 0.4432, 0.8906, 0.4432, 0.8906, 0.4545, 0.9062, 0.4545, 0.9062, 0.4432, 0.8906, 0.4432, 0.8906, 0.4545, 0.9062, 0.4545, 0.9062, 0.4432, 0.8906, 0.4432, 0.8906, 0.4545, 0.9062, 0.4545, 0.9062, 0.4432, 0.8906, 0.4432, 0.8906, 0.4545, 0.9062, 0.4545, 0.8906, 0.4432, 0.8751, 0.4432, 0.8751, 0.4545, 0.8906, 0.4545, 0.8906, 0.4432, 0.8751, 0.4432, 0.8751, 0.4545, 0.8906, 0.4545, 0.8906, 0.4432, 0.8751, 0.4432, 0.8751, 0.4545, 0.8906, 0.4545, 0.8906, 0.4432, 0.8751, 0.4432, 0.8751, 0.4545, 0.8906, 0.4545, 0.9062, 0.4317, 0.9062, 0.4092, 0.8751, 0.4092, 0.8751, 0.4317, 0.9062, 0.4432, 0.8906, 0.4432, 0.8906, 0.4545, 0.9062, 0.4545, 0.9062, 0.4432, 0.8906, 0.4432, 0.8906, 0.4545, 0.9062, 0.4545, 0.9062, 0.4432, 0.8906, 0.4432, 0.8906, 0.4545, 0.9062, 0.4545, 0.9062, 0.4432, 0.8906, 0.4432, 0.8906, 0.4432, 0.9062, 0.4432, 0.0, 0.0, 0.0, 0.0, 0.0, 0.0, 0.0, 0.0, 0.0, 0.0, 0.0, 0.0, 0.0, 0.0, 0.0, 0.0, 0.8906, 0.4432, 0.8751, 0.4432, 0.8751, 0.4432, 0.8906, 0.4432, 0.8906, 0.4432, 0.8751, 0.4432, 0.8751, 0.4432, 0.8906, 0.4432, 0.8906, 0.4432, 0.8751, 0.4432, 0.8751, 0.4432, 0.8906, 0.4432, 0.0, 0.0, 0.0, 0.0, 0.0, 0.0, 0.0, 0.0, 0.0, 0.0, 0.0, 0.0, 0.0, 0.0, 0.0, 0.0, 0.9062, 0.4432, 0.8906, 0.4432, 0.8906, 0.4432, 0.9062, 0.4432, 0.0, 0.0, 0.0, 0.0, 0.0, 0.0, 0.0, 0.0, 0.0, 0.0, 0.0, 0.0, 0.0, 0.0, 0.0, 0.0, 0.9062, 0.4432, 0.8906, 0.4432, 0.8906, 0.4432, 0.9062, 0.4432, 0.0, 0.0, 0.0, 0.0, 0.0, 0.0, 0.0, 0.0, 0.8906, 0.4432, 0.8751, 0.4432, 0.8751, 0.4432, 0.8906, 0.4432, 0.0, 0.0, 0.0, 0.0, 0.0, 0.0, 0.0, 0.0, 0.8906, 0.4432, 0.8751, 0.4432, 0.8751, 0.4432, 0.8906, 0.4432, 0.8906, 0.4205, 0.8751, 0.4205, 0.8751, 0.4317, 0.8906, 0.4317, 0.8906, 0.4432, 0.8751, 0.4432, 0.8751, 0.4545, 0.8906, 0.4545, 0.8906, 0.4205, 0.8751, 0.4205, 0.8751, 0.4317, 0.8906, 0.4317, 0.8906, 0.4432, 0.8751, 0.4432, 0.8751, 0.4545, 0.8906, 0.4545, 0.8906, 0.4205, 0.8751, 0.4205, 0.8751, 0.4317, 0.8906, 0.4317, 0.8906, 0.4432, 0.8751, 0.4432, 0.8751, 0.4545, 0.8906, 0.4545, 0.8906, 0.4205, 0.8751, 0.4205, 0.8751, 0.4317, 0.8906, 0.4317, 0.8906, 0.4432, 0.8751, 0.4432, 0.8751, 0.4545, 0.8906, 0.4545, 0.8906, 0.4205, 0.8751, 0.4205, 0.8751, 0.4317, 0.8906, 0.4317, 0.8906, 0.4432, 0.8751, 0.4432, 0.8751, 0.4545, 0.8906, 0.4545, 0.8906, 0.4205, 0.8751, 0.4205, 0.8751, 0.4317, 0.8906, 0.4317, 0.8906, 0.4432, 0.8751, 0.4432, 0.8751, 0.4545, 0.8906, 0.4545, 0.8906, 0.4205, 0.8751, 0.4205, 0.8751, 0.4317, 0.8906, 0.4317, 0.8906, 0.4432, 0.8751, 0.4432, 0.8751, 0.4545, 0.8906, 0.4545, 0.8906, 0.4205, 0.8751, 0.4205, 0.8751, 0.4317, 0.8906, 0.4317, 0.8906, 0.4432, 0.8751, 0.4432, 0.8751, 0.4545, 0.8906, 0.4545, 0.8906, 0.4205, 0.8751, 0.4205, 0.8751, 0.4317, 0.8906, 0.4317, 0.8906, 0.4432, 0.8751, 0.4432, 0.8751, 0.4545, 0.8906, 0.4545, 0.8906, 0.4205, 0.8751, 0.4205, 0.8751, 0.4317, 0.8906, 0.4317, 0.8906, 0.4432, 0.8751, 0.4432, 0.8751, 0.4545, 0.8906, 0.4545, 0.8906, 0.4205, 0.8751, 0.4205, 0.8751, 0.4317, 0.8906, 0.4317, 0.8906, 0.4432, 0.8751, 0.4432, 0.8751, 0.4545, 0.8906, 0.4545, 0.8906, 0.4205, 0.8751, 0.4205, 0.8751, 0.4317, 0.8906, 0.4317, 0.8906, 0.4432, 0.8751, 0.4432, 0.8751, 0.4545, 0.8906, 0.4545, 0.8906, 0.4205, 0.8751, 0.4205, 0.8751, 0.4317, 0.8906, 0.4317, 0.8906, 0.4432, 0.8751, 0.4432, 0.8751, 0.4545, 0.8906, 0.4545, 0.8906, 0.4205, 0.8751, 0.4205, 0.8751, 0.4317, 0.8906, 0.4317, 0.8906, 0.4432, 0.8751, 0.4432, 0.8751, 0.4545, 0.8906, 0.4545, 0.8906, 0.4205, 0.8751, 0.4205, 0.8751, 0.4317, 0.8906, 0.4317, 0.8906, 0.4432, 0.8751, 0.4432, 0.8751, 0.4545, 0.8906, 0.4545, 0.8906, 0.4205, 0.8751, 0.4205, 0.8751, 0.4317, 0.8906, 0.4317, 0.8906, 0.4432, 0.8751, 0.4432, 0.8751, 0.4545, 0.8906, 0.4545, 0.9062, 0.4432, 0.8906, 0.4432, 0.8906, 0.4545, 0.9062, 0.4545, 0.9062, 0.4319, 0.8906, 0.4319, 0.8906, 0.4432, 0.9062, 0.4432, 0.8906, 0.4319, 0.8751, 0.4319, 0.8751, 0.4432, 0.8906, 0.4432, 0.9062, 0.4205, 0.8906, 0.4205, 0.8906, 0.4317, 0.9062, 0.4317, 0.9062, 0.4092, 0.8906, 0.4092, 0.8906, 0.4205, 0.9062, 0.4205, 0.8906, 0.4092, 0.8751, 0.4092, 0.8751, 0.4205, 0.8906, 0.4205, 0.9062, 0.4432, 0.8906, 0.4432, 0.8906, 0.4545, 0.9062, 0.4545, 0.9062, 0.4319, 0.8906, 0.4319, 0.8906, 0.4432, 0.9062, 0.4432, 0.8906, 0.4319, 0.8751, 0.4319, 0.8751, 0.4432, 0.8906, 0.4432, 0.9062, 0.4205, 0.8906, 0.4205, 0.8906, 0.4317, 0.9062, 0.4317, 0.9062, 0.4092, 0.8906, 0.4092, 0.8906, 0.4205, 0.9062, 0.4205, 0.8906, 0.4092, 0.8751, 0.4092, 0.8751, 0.4205, 0.8906, 0.4205, 0.9062, 0.4432, 0.8906, 0.4432, 0.8906, 0.4545, 0.9062, 0.4545, 0.9062, 0.4319, 0.8906, 0.4319, 0.8906, 0.4432, 0.9062, 0.4432, 0.8906, 0.4319, 0.8751, 0.4319, 0.8751, 0.4432, 0.8906, 0.4432, 0.9062, 0.4205, 0.8906, 0.4205, 0.8906, 0.4317, 0.9062, 0.4317, 0.9062, 0.4092, 0.8906, 0.4092, 0.8906, 0.4205, 0.9062, 0.4205, 0.8906, 0.4092, 0.8751, 0.4092, 0.8751, 0.4205, 0.8906, 0.4205, 0.9062, 0.4432, 0.8906, 0.4432, 0.8906, 0.4545, 0.9062, 0.4545, 0.9062, 0.4319, 0.8906, 0.4319, 0.8906, 0.4432, 0.9062, 0.4432, 0.8906, 0.4319, 0.8751, 0.4319, 0.8751, 0.4432, 0.8906, 0.4432, 0.9062, 0.4205, 0.8906, 0.4205, 0.8906, 0.4317, 0.9062, 0.4317, 0.9062, 0.4092, 0.8906, 0.4092, 0.8906, 0.4205, 0.9062, 0.4205, 0.8906, 0.4092, 0.8751, 0.4092, 0.8751, 0.4205, 0.8906, 0.4205, 0.9062, 0.4432, 0.8906, 0.4432, 0.8906, 0.4545, 0.9062, 0.4545, 0.9062, 0.4319, 0.8906, 0.4319, 0.8906, 0.4432, 0.9062, 0.4432, 0.8906, 0.4319, 0.8751, 0.4319, 0.8751, 0.4432, 0.8906, 0.4432, 0.9062, 0.4205, 0.8906, 0.4205, 0.8906, 0.4317, 0.9062, 0.4317, 0.9062, 0.4092, 0.8906, 0.4092, 0.8906, 0.4205, 0.9062, 0.4205, 0.8906, 0.4092, 0.8751, 0.4092, 0.8751, 0.4205, 0.8906, 0.4205, 0.9062, 0.4432, 0.8906, 0.4432, 0.8906, 0.4545, 0.9062, 0.4545, 0.9062, 0.4319, 0.8906, 0.4319, 0.8906, 0.4432, 0.9062, 0.4432, 0.8906, 0.4319, 0.8751, 0.4319, 0.8751, 0.4432, 0.8906, 0.4432, 0.9062, 0.4205, 0.8906, 0.4205, 0.8906, 0.4317, 0.9062, 0.4317, 0.9062, 0.4092, 0.8906, 0.4092, 0.8906, 0.4205, 0.9062, 0.4205, 0.8906, 0.4092, 0.8751, 0.4092, 0.8751, 0.4205, 0.8906, 0.4205, 0.9062, 0.4432, 0.8906, 0.4432, 0.8906, 0.4545, 0.9062, 0.4545, 0.9062, 0.4319, 0.8906, 0.4319, 0.8906, 0.4432, 0.9062, 0.4432, 0.8906, 0.4319, 0.8751, 0.4319, 0.8751, 0.4432, 0.8906, 0.4432, 0.9062, 0.4205, 0.8906, 0.4205, 0.8906, 0.4317, 0.9062, 0.4317, 0.9062, 0.4092, 0.8906, 0.4092, 0.8906, 0.4205, 0.9062, 0.4205, 0.8906, 0.4092, 0.8751, 0.4092, 0.8751, 0.4205, 0.8906, 0.4205, 0.9062, 0.4432, 0.8906, 0.4432, 0.8906, 0.4545, 0.9062, 0.4545, 0.9062, 0.4319, 0.8906, 0.4319, 0.8906, 0.4432, 0.9062, 0.4432, 0.8906, 0.4319, 0.8751, 0.4319, 0.8751, 0.4432, 0.8906, 0.4432, 0.9062, 0.4205, 0.8906, 0.4205, 0.8906, 0.4317, 0.9062, 0.4317, 0.9062, 0.4092, 0.8906, 0.4092, 0.8906, 0.4205, 0.9062, 0.4205, 0.8906, 0.4092, 0.8751, 0.4092, 0.8751, 0.4205, 0.8906, 0.4205, 0.9062, 0.4432, 0.8906, 0.4432, 0.8906, 0.4545, 0.9062, 0.4545, 0.9062, 0.4319, 0.8906, 0.4319, 0.8906, 0.4432, 0.9062, 0.4432, 0.8906, 0.4319, 0.8751, 0.4319, 0.8751, 0.4432, 0.8906, 0.4432, 0.9062, 0.4205, 0.8906, 0.4205, 0.8906, 0.4317, 0.9062, 0.4317, 0.9062, 0.4092, 0.8906, 0.4092, 0.8906, 0.4205, 0.9062, 0.4205, 0.8906, 0.4092, 0.8751, 0.4092, 0.8751, 0.4205, 0.8906, 0.4205, 0.9062, 0.4432, 0.8906, 0.4432, 0.8906, 0.4545, 0.9062, 0.4545, 0.9062, 0.4319, 0.8906, 0.4319, 0.8906, 0.4432, 0.9062, 0.4432, 0.8906, 0.4319, 0.8751, 0.4319, 0.8751, 0.4432, 0.8906, 0.4432, 0.9062, 0.4205, 0.8906, 0.4205, 0.8906, 0.4317, 0.9062, 0.4317, 0.9062, 0.4092, 0.8906, 0.4092, 0.8906, 0.4205, 0.9062, 0.4205, 0.8906, 0.4092, 0.8751, 0.4092, 0.8751, 0.4205, 0.8906, 0.4205, 0.9062, 0.4432, 0.8906, 0.4432, 0.8906, 0.4545, 0.9062, 0.4545, 0.9062, 0.4319, 0.8906, 0.4319, 0.8906, 0.4432, 0.9062, 0.4432, 0.8906, 0.4319, 0.8751, 0.4319, 0.8751, 0.4432, 0.8906, 0.4432, 0.9062, 0.4205, 0.8906, 0.4205, 0.8906, 0.4317, 0.9062, 0.4317, 0.9062, 0.4092, 0.8906, 0.4092, 0.8906, 0.4205, 0.9062, 0.4205, 0.8906, 0.4092, 0.8751, 0.4092, 0.8751, 0.4205, 0.8906, 0.4205, 0.9062, 0.4432, 0.8906, 0.4432, 0.8906, 0.4545, 0.9062, 0.4545, 0.9062, 0.4319, 0.8906, 0.4319, 0.8906, 0.4432, 0.9062, 0.4432, 0.8906, 0.4319, 0.8751, 0.4319, 0.8751, 0.4432, 0.8906, 0.4432, 0.9062, 0.4205, 0.8906, 0.4205, 0.8906, 0.4317, 0.9062, 0.4317, 0.9062, 0.4092, 0.8906, 0.4092, 0.8906, 0.4205, 0.9062, 0.4205, 0.8906, 0.4092, 0.8751, 0.4092, 0.8751, 0.4205, 0.8906, 0.4205, 0.9062, 0.4432, 0.8906, 0.4432, 0.8906, 0.4545, 0.9062, 0.4545, 0.9062, 0.4319, 0.8906, 0.4319, 0.8906, 0.4432, 0.9062, 0.4432, 0.8906, 0.4319, 0.8751, 0.4319, 0.8751, 0.4432, 0.8906, 0.4432, 0.9062, 0.4205, 0.8906, 0.4205, 0.8906, 0.4317, 0.9062, 0.4317, 0.9062, 0.4092, 0.8906, 0.4092, 0.8906, 0.4205, 0.9062, 0.4205, 0.8906, 0.4092, 0.8751, 0.4092, 0.8751, 0.4205, 0.8906, 0.4205, 0.9062, 0.4432, 0.8906, 0.4432, 0.8906, 0.4545, 0.9062, 0.4545, 0.9062, 0.4319, 0.8906, 0.4319, 0.8906, 0.4432, 0.9062, 0.4432, 0.8906, 0.4319, 0.8751, 0.4319, 0.8751, 0.4432, 0.8906, 0.4432, 0.9062, 0.4205, 0.8906, 0.4205, 0.8906, 0.4317, 0.9062, 0.4317, 0.9062, 0.4092, 0.8906, 0.4092, 0.8906, 0.4205, 0.9062, 0.4205, 0.8906, 0.4092, 0.8751, 0.4092, 0.8751, 0.4205, 0.8906, 0.4205, 0.9062, 0.4432, 0.8906, 0.4432, 0.8906, 0.4545, 0.9062, 0.4545, 0.9062, 0.4319, 0.8906, 0.4319, 0.8906, 0.4432, 0.9062, 0.4432, 0.8906, 0.4319, 0.8751, 0.4319, 0.8751, 0.4432, 0.8906, 0.4432, 0.9062, 0.4205, 0.8906, 0.4205, 0.8906, 0.4317, 0.9062, 0.4317, 0.9062, 0.4092, 0.8906, 0.4092, 0.8906, 0.4205, 0.9062, 0.4205, 0.8906, 0.4092, 0.8751, 0.4092, 0.8751, 0.4205, 0.8906, 0.4205, 0.9062, 0.4432, 0.8906, 0.4432, 0.8906, 0.4545, 0.9062, 0.4545, 0.9062, 0.4319, 0.8906, 0.4319, 0.8906, 0.4432, 0.9062, 0.4432, 0.8906, 0.4319, 0.8751, 0.4319, 0.8751, 0.4432, 0.8906, 0.4432, 0.9062, 0.4205, 0.8906, 0.4205, 0.8906, 0.4317, 0.9062, 0.4317, 0.9062, 0.4092, 0.8906, 0.4092, 0.8906, 0.4205, 0.9062, 0.4205, 0.8906, 0.4092, 0.8751, 0.4092, 0.8751, 0.4205, 0.8906, 0.4205, 0.9062, 0.4092, 0.8906, 0.4092, 0.8906, 0.4205, 0.9062, 0.4205, 0.8906, 0.4092, 0.8751, 0.4092, 0.8751, 0.4205, 0.8906, 0.4205, 0.9062, 0.4092, 0.8906, 0.4092, 0.8906, 0.4205, 0.9062, 0.4205, 0.8906, 0.4092, 0.8751, 0.4092, 0.8751, 0.4205, 0.8906, 0.4205, 0.9062, 0.4092, 0.8906, 0.4092, 0.8906, 0.4205, 0.9062, 0.4205, 0.8906, 0.4092, 0.8751, 0.4092, 0.8751, 0.4205, 0.8906, 0.4205, 0.9062, 0.4092, 0.8906, 0.4092, 0.8906, 0.4205, 0.9062, 0.4205, 0.8906, 0.4092, 0.8751, 0.4092, 0.8751, 0.4205, 0.8906, 0.4205, 0.8751, 0.4205, 0.8906, 0.4205, 0.8906, 0.4205, 0.8751, 0.4205, 0.0, 0.0, 0.0, 0.0, 0.0, 0.0, 0.0, 0.0, 0.8751, 0.4205, 0.8906, 0.4205, 0.8906, 0.4205, 0.8751, 0.4205, 0.0, 0.0, 0.0, 0.0, 0.0, 0.0, 0.0, 0.0, 0.8906, 0.4205, 0.9062, 0.4205, 0.9062, 0.4205, 0.8906, 0.4205, 0.8751, 0.4205, 0.8906, 0.4205, 0.8906, 0.4205, 0.8751, 0.4205, 0.0, 0.0, 0.0, 0.0, 0.0, 0.0, 0.0, 0.0, 0.0, 0.0, 0.0, 0.0, 0.0, 0.0, 0.0, 0.0, 0.9062, 0.4092, 0.8906, 0.4092, 0.8906, 0.4205, 0.9062, 0.4205, 0.8906, 0.4092, 0.8751, 0.4092, 0.8751, 0.4205, 0.8906, 0.4205, 0.9062, 0.4092, 0.8906, 0.4092, 0.8906, 0.4205, 0.9062, 0.4205, 0.8906, 0.4092, 0.8751, 0.4092, 0.8751, 0.4205, 0.8906, 0.4205, 0.9062, 0.4092, 0.8906, 0.4092, 0.8906, 0.4205, 0.9062, 0.4205, 0.8906, 0.4092, 0.8751, 0.4092, 0.8751, 0.4205, 0.8906, 0.4205, 0.9062, 0.4092, 0.8906, 0.4092, 0.8906, 0.4205, 0.9062, 0.4205, 0.8906, 0.4092, 0.8751, 0.4092, 0.8751, 0.4205, 0.8906, 0.4205, 0.0, 0.0, 0.0, 0.0, 0.0, 0.0, 0.0, 0.0, 0.8906, 0.4205, 0.9062, 0.4205, 0.9062, 0.4205, 0.8906, 0.4205, 0.8751, 0.4205, 0.8906, 0.4205, 0.8906, 0.4205, 0.8751, 0.4205, 0.0, 0.0, 0.0, 0.0, 0.0, 0.0, 0.0, 0.0, 0.0, 0.0, 0.0, 0.0, 0.0, 0.0, 0.0, 0.0, 0.0, 0.0, 0.0, 0.0, 0.0, 0.0, 0.0, 0.0, 0.0, 0.0, 0.0, 0.0, 0.0, 0.0, 0.0, 0.0, 0.8906, 0.4205, 0.9062, 0.4205, 0.9062, 0.4205, 0.8906, 0.4205])
me_cube_004.materials.append(mat_mechanishop_003)
me_cube_004.use_remesh_fix_poles = True
me_cube_004.use_remesh_preserve_attributes = False
me_cube_004.use_mirror_vertex_groups = False
me_cube_004.update()

# ---- objects
ob_cube_001 = bpy.data.objects.new('Cube.001', me_cube_004)

# ---- transforms, parenting, visibility, modifiers, constraints
ob_cube_001.location = (0.4497, -3.717, 0.5)
ob_cube_001.lineart.crease_threshold = 0.0

# ---- collection membership
col_collection.objects.link(ob_cube_001)

# ---- scene / render settings (as saved in the file)
scene.frame_start = 1; scene.frame_end = 250; scene.frame_set(1)
scene.render.engine = 'BLENDER_EEVEE_NEXT'
scene.cycles.use_denoising = False
scene.cycles.samples = 128
scene.cycles.sampling_pattern = 'TABULATED_SOBOL'
scene.cycles.use_adaptive_sampling = False
scene.cycles.use_light_tree = False
scene.view_settings.view_transform = 'Filmic'
bpy.context.view_layer.update()

# ---- added for rendering (the .blend has no active camera): camera
cam_auto = bpy.data.cameras.new('AutoCamera')
cam_auto.lens = 50.0
cam_auto.sensor_width = 36.0
cam_auto.clip_end = 1000.0
ob_auto_camera = bpy.data.objects.new('AutoCamera', cam_auto)
scene.collection.objects.link(ob_auto_camera)
ob_auto_camera.location = (4.3538, -4.87133, 4.14674)
ob_auto_camera.rotation_euler = (1.09748, -7.21219e-08, 0.694738)
scene.camera = ob_auto_camera
bpy.context.view_layer.update()
